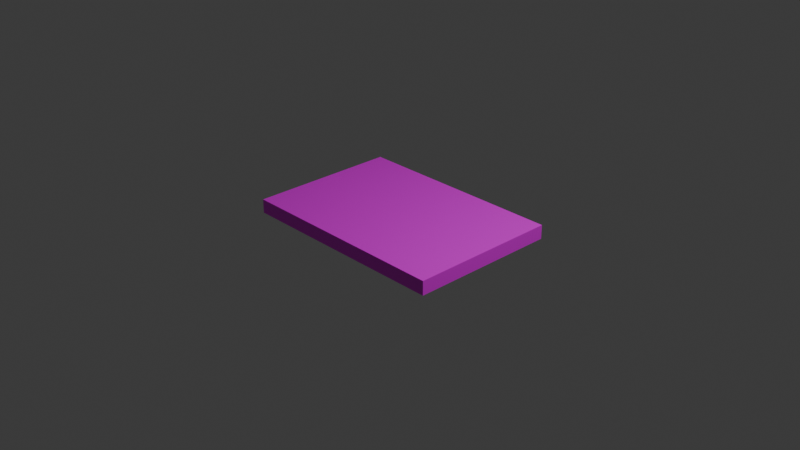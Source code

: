 # Source: bacon.blend  (saved by Blender 4.1.24; exported with 4.5.12 LTS)
import bpy
from mathutils import Matrix  # noqa: F401  (used for matrix-valued properties, if any)

bpy.ops.wm.read_factory_settings(use_empty=True)
scene = bpy.context.scene
scene.name = 'Scene'

# ---- collections
col_collection = bpy.data.collections.new('Collection'); scene.collection.children.link(col_collection)

# ---- images (referenced by path relative to the original .blend; pixels are not part of the script)
import os
ASSET_DIR = os.environ.get("B2B_ASSET_DIR", "")  # directory of the original .blend (textures are referenced by path, not embedded)
HERE = os.path.dirname(os.path.abspath(__file__))  # packed textures are extracted next to this script under _unpacked/

def load_image(name, relpath, width, height, colorspace="sRGB"):
    """Load a texture the original file referenced (path relative to the .blend, or extracted next to this script)."""
    p = next((c for c in (os.path.join(HERE, relpath), os.path.join(ASSET_DIR, relpath)) if relpath and os.path.exists(c)), "")
    if p:
        img = bpy.data.images.load(p, check_existing=True)
        img.name = name
    else:  # same state as the original file: an image datablock whose file is absent (Cycles renders it pink)
        img = bpy.data.images.new(name, width, height)
        img.source = "FILE"
        img.filepath = "//" + (relpath or name)
    img.colorspace_settings.name = colorspace
    return img
img_png = load_image('베이컨질감.png', '베이컨질감.png', 1024, 1024, 'sRGB')

# ---- materials (node trees are filled in below, after node groups)
mat_material = bpy.data.materials.new('Material')
mat_material.alpha_threshold = 0.0
mat_material.use_transparent_shadow = False
mat_material.roughness = 0.5
mat_material.line_color = (0.0, 0.0, 0.0, 1.0)

# ---- material node trees
mat_material.use_nodes = True; mat_material.node_tree.nodes.clear()
_N = mat_material.node_tree.nodes; _L = mat_material.node_tree.links
n0 = _N.new('ShaderNodeOutputMaterial'); n0.name = 'Material Output'; n0.location = (300, 300)
n1 = _N.new('ShaderNodeBsdfPrincipled'); n1.name = 'Principled BSDF'; n1.location = (10, 300)
n1.inputs[3].default_value = 1.45
n2 = _N.new('ShaderNodeTexImage'); n2.name = 'Image Texture'; n2.location = (-376, 374)
n2.image = img_png
_L.new(n1.outputs[0], n0.inputs[0])
_L.new(n2.outputs[0], n1.inputs[0])
n0.is_active_output = True

# ---- world
world_world = bpy.data.worlds.new('World'); scene.world = world_world
world_world.use_nodes = True; world_world.node_tree.nodes.clear()
_N = world_world.node_tree.nodes; _L = world_world.node_tree.links
n0 = _N.new('ShaderNodeOutputWorld'); n0.name = 'World Output'; n0.location = (300, 300)
n1 = _N.new('ShaderNodeBackground'); n1.name = 'Background'; n1.location = (10, 300)
n1.inputs[0].default_value = (0.05088, 0.05088, 0.05088, 1.0)
_L.new(n1.outputs[0], n0.inputs[0])
n0.is_active_output = True
world_world.color = (0.05088, 0.05088, 0.05088)
world_world.use_sun_shadow = False
world_world.sun_shadow_jitter_overblur = 0.0

# ---- cameras
cam_camera = bpy.data.cameras.new('Camera')
cam_camera.clip_end = 100.0
cam_camera.ortho_scale = 7.314

# ---- lights
light_light = bpy.data.lights.new('Light', 'POINT')
light_light.transmission_factor = 0.0
light_light.energy = 1000.0
light_light.shadow_soft_size = 0.1
light_light.shadow_maximum_resolution = 0.006
light_light.use_absolute_resolution = True

# ---- meshes
me_cube = bpy.data.meshes.new('Cube')
me_cube.from_pydata([(1.0, 1.0, 1.0), (1.0, 1.0, -1.0), (1.0, -1.0, 1.0), (1.0, -1.0, -1.0), (-1.0, 1.0, 1.0), (-1.0, 1.0, -1.0), (-1.0, -1.0, 1.0), (-1.0, -1.0, -1.0)], [], [(0, 4, 6, 2), (3, 2, 6, 7), (7, 6, 4, 5), (5, 1, 3, 7), (1, 0, 2, 3), (5, 4, 0, 1)])
_uv = me_cube.uv_layers.new(name='UVMap')
_uv.uv.foreach_set('vector', [0.4951, 0.5092, 0.7451, 0.5092, 0.7451, 0.7592, 0.4951, 0.7592, 0.2451, 0.7592, 0.4951, 0.7592, 0.4951, 1.009, 0.2451, 1.009, 0.2451, 0.009174, 0.4951, 0.009174, 0.4951, 0.2592, 0.2451, 0.2592, -0.00487, 0.5092, 0.2451, 0.5092, 0.2451, 0.7592, -0.00487, 0.7592, 0.2451, 0.5092, 0.4951, 0.5092, 0.4951, 0.7592, 0.2451, 0.7592, 0.2451, 0.2592, 0.4951, 0.2592, 0.4951, 0.5092, 0.2451, 0.5092])
me_cube.materials.append(mat_material)
me_cube.use_mirror_vertex_groups = False
me_cube.update()

# ---- objects
ob_cube = bpy.data.objects.new('Cube', me_cube)
ob_light = bpy.data.objects.new('Light', light_light)
ob_camera = bpy.data.objects.new('Camera', cam_camera)

# ---- transforms, parenting, visibility, modifiers, constraints
ob_cube.location = (0.0, 0.0, 0.0)
ob_cube.scale = (1.182, 0.8203, 0.07597)
ob_cube.lock_rotations_4d = False
ob_cube.empty_display_type = 'ARROWS'
ob_cube.lineart.crease_threshold = 0.0
ob_light.location = (4.076, 1.005, 5.904)
ob_light.rotation_euler = (0.6503, 0.05522, 1.866)
ob_light.lock_rotations_4d = False
ob_light.empty_display_type = 'ARROWS'
ob_light.color = (0.0, 0.0, 0.0, 0.0)
ob_light.lineart.crease_threshold = 0.0
ob_camera.location = (7.359, -6.926, 4.958)
ob_camera.rotation_euler = (1.109, 0.0, 0.8149)
ob_camera.lock_rotations_4d = False
ob_camera.empty_display_type = 'ARROWS'
ob_camera.color = (0.0, 0.0, 0.0, 0.0)
ob_camera.display_type = 'WIRE'
ob_camera.lineart.crease_threshold = 0.0

# ---- collection membership
col_collection.objects.link(ob_cube)
col_collection.objects.link(ob_light)
col_collection.objects.link(ob_camera)

# ---- scene / render settings (as saved in the file)
scene.camera = ob_camera
scene.frame_start = 1; scene.frame_end = 250; scene.frame_set(1)
scene.render.engine = 'BLENDER_EEVEE_NEXT'
scene.cycles.sampling_pattern = 'TABULATED_SOBOL'
scene.eevee.ray_tracing_options.trace_max_roughness = 0.0
bpy.context.view_layer.update()

